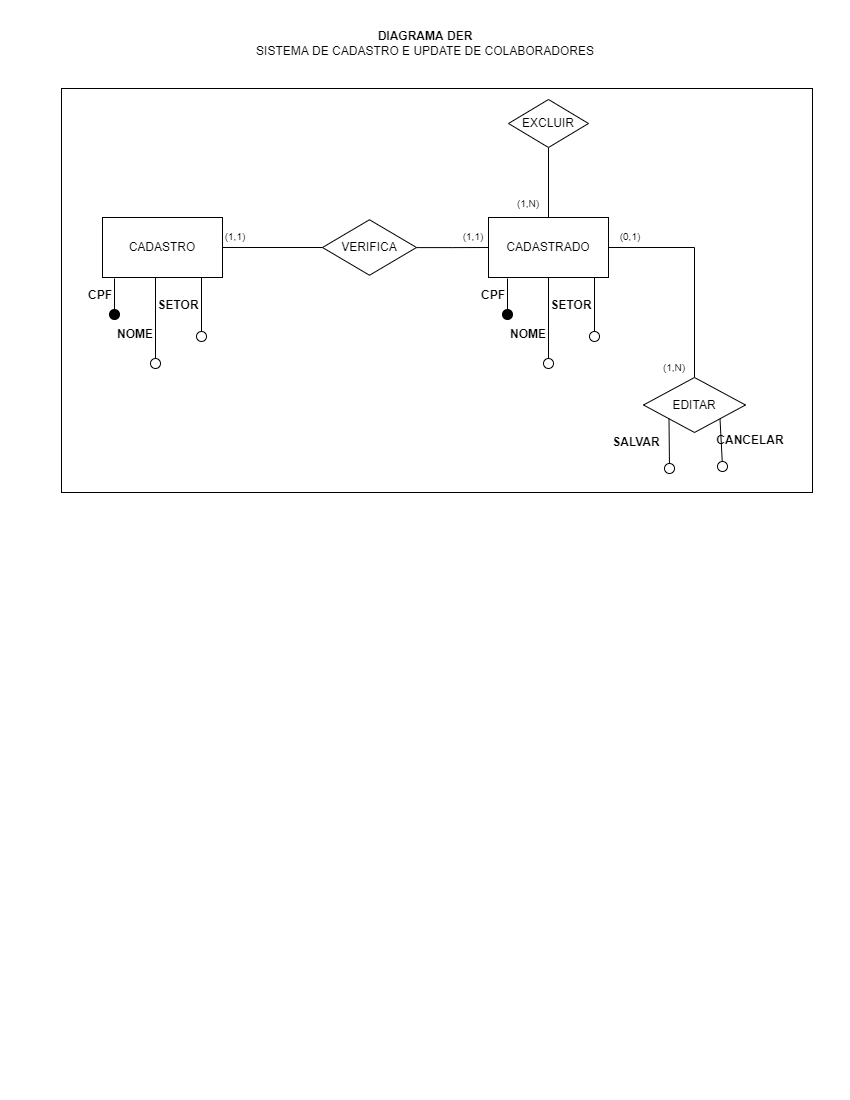

The diagram above was exported from draw.io. Its source (the exported page's mxGraphModel, read from the mxfile embedded in the PNG):
<mxGraphModel dx="868" dy="474" grid="0" gridSize="10" guides="1" tooltips="1" connect="1" arrows="1" fold="1" page="1" pageScale="1" pageWidth="850" pageHeight="1100" math="0" shadow="0" extFonts="Permanent Marker^https://fonts.googleapis.com/css?family=Permanent+Marker">
  <root>
    <mxCell id="0" />
    <mxCell id="1" parent="0" />
    <mxCell id="gRMyoztNse2QcAN9NnNm-72" value="" style="rounded=0;whiteSpace=wrap;html=1;" vertex="1" parent="1">
      <mxGeometry x="61" y="88" width="751" height="404" as="geometry" />
    </mxCell>
    <mxCell id="gRMyoztNse2QcAN9NnNm-34" value="CADASTRO" style="rounded=0;whiteSpace=wrap;html=1;fillColor=#ffffff;gradientColor=none;" vertex="1" parent="1">
      <mxGeometry x="102" y="217" width="120" height="60" as="geometry" />
    </mxCell>
    <mxCell id="gRMyoztNse2QcAN9NnNm-35" value="" style="endArrow=oval;html=1;exitX=0.1;exitY=1.017;exitDx=0;exitDy=0;exitPerimeter=0;endFill=1;endSize=10;" edge="1" parent="1" source="gRMyoztNse2QcAN9NnNm-34">
      <mxGeometry width="50" height="50" relative="1" as="geometry">
        <mxPoint x="144" y="414" as="sourcePoint" />
        <mxPoint x="114" y="314" as="targetPoint" />
      </mxGeometry>
    </mxCell>
    <mxCell id="gRMyoztNse2QcAN9NnNm-38" value="&lt;b&gt;CPF&lt;br&gt;&lt;/b&gt;" style="text;html=1;strokeColor=none;fillColor=none;align=center;verticalAlign=middle;whiteSpace=wrap;rounded=0;" vertex="1" parent="1">
      <mxGeometry x="80" y="285" width="40" height="20" as="geometry" />
    </mxCell>
    <mxCell id="gRMyoztNse2QcAN9NnNm-41" value="" style="endArrow=oval;html=1;exitX=0.1;exitY=1.017;exitDx=0;exitDy=0;exitPerimeter=0;endFill=0;endSize=10;" edge="1" parent="1">
      <mxGeometry width="50" height="50" relative="1" as="geometry">
        <mxPoint x="155" y="277" as="sourcePoint" />
        <mxPoint x="155" y="363" as="targetPoint" />
      </mxGeometry>
    </mxCell>
    <mxCell id="gRMyoztNse2QcAN9NnNm-42" value="" style="endArrow=oval;html=1;exitX=0.1;exitY=1.017;exitDx=0;exitDy=0;exitPerimeter=0;endFill=0;endSize=10;" edge="1" parent="1">
      <mxGeometry width="50" height="50" relative="1" as="geometry">
        <mxPoint x="201" y="277" as="sourcePoint" />
        <mxPoint x="201" y="335.99" as="targetPoint" />
      </mxGeometry>
    </mxCell>
    <mxCell id="gRMyoztNse2QcAN9NnNm-43" value="&lt;b&gt;NOME&lt;/b&gt;" style="text;html=1;strokeColor=none;fillColor=none;align=center;verticalAlign=middle;whiteSpace=wrap;rounded=0;" vertex="1" parent="1">
      <mxGeometry x="115" y="324" width="40" height="20" as="geometry" />
    </mxCell>
    <mxCell id="gRMyoztNse2QcAN9NnNm-44" value="&lt;b&gt;SETOR&lt;/b&gt;" style="text;html=1;strokeColor=none;fillColor=none;align=center;verticalAlign=middle;whiteSpace=wrap;rounded=0;" vertex="1" parent="1">
      <mxGeometry x="158" y="295" width="40" height="20" as="geometry" />
    </mxCell>
    <mxCell id="gRMyoztNse2QcAN9NnNm-49" value="" style="edgeStyle=orthogonalEdgeStyle;rounded=0;orthogonalLoop=1;jettySize=auto;html=1;endArrow=none;endFill=0;endSize=10;" edge="1" parent="1" source="gRMyoztNse2QcAN9NnNm-45" target="gRMyoztNse2QcAN9NnNm-48">
      <mxGeometry relative="1" as="geometry" />
    </mxCell>
    <mxCell id="gRMyoztNse2QcAN9NnNm-45" value="VERIFICA" style="rhombus;whiteSpace=wrap;html=1;fillColor=#ffffff;gradientColor=none;" vertex="1" parent="1">
      <mxGeometry x="322" y="219.25" width="94" height="55.5" as="geometry" />
    </mxCell>
    <mxCell id="gRMyoztNse2QcAN9NnNm-46" value="" style="endArrow=none;html=1;endSize=10;exitX=1;exitY=0.5;exitDx=0;exitDy=0;entryX=0;entryY=0.5;entryDx=0;entryDy=0;" edge="1" parent="1" source="gRMyoztNse2QcAN9NnNm-34" target="gRMyoztNse2QcAN9NnNm-45">
      <mxGeometry width="50" height="50" relative="1" as="geometry">
        <mxPoint x="252" y="279" as="sourcePoint" />
        <mxPoint x="302" y="229" as="targetPoint" />
      </mxGeometry>
    </mxCell>
    <mxCell id="gRMyoztNse2QcAN9NnNm-60" value="" style="edgeStyle=orthogonalEdgeStyle;rounded=0;orthogonalLoop=1;jettySize=auto;html=1;fontSize=10;endArrow=none;endFill=0;endSize=10;" edge="1" parent="1" source="gRMyoztNse2QcAN9NnNm-48" target="gRMyoztNse2QcAN9NnNm-61">
      <mxGeometry relative="1" as="geometry">
        <mxPoint x="705" y="417" as="targetPoint" />
      </mxGeometry>
    </mxCell>
    <mxCell id="gRMyoztNse2QcAN9NnNm-69" value="" style="edgeStyle=orthogonalEdgeStyle;rounded=0;orthogonalLoop=1;jettySize=auto;html=1;fontSize=10;endArrow=none;endFill=0;endSize=10;" edge="1" parent="1" source="gRMyoztNse2QcAN9NnNm-48" target="gRMyoztNse2QcAN9NnNm-68">
      <mxGeometry relative="1" as="geometry" />
    </mxCell>
    <mxCell id="gRMyoztNse2QcAN9NnNm-48" value="CADASTRADO" style="rounded=0;whiteSpace=wrap;html=1;fillColor=#ffffff;gradientColor=none;" vertex="1" parent="1">
      <mxGeometry x="488" y="217" width="120" height="60" as="geometry" />
    </mxCell>
    <mxCell id="gRMyoztNse2QcAN9NnNm-50" value="" style="endArrow=oval;html=1;exitX=0.1;exitY=1.017;exitDx=0;exitDy=0;exitPerimeter=0;endFill=1;endSize=10;" edge="1" parent="1">
      <mxGeometry width="50" height="50" relative="1" as="geometry">
        <mxPoint x="507" y="278.02" as="sourcePoint" />
        <mxPoint x="507" y="314" as="targetPoint" />
      </mxGeometry>
    </mxCell>
    <mxCell id="gRMyoztNse2QcAN9NnNm-51" value="&lt;b&gt;CPF&lt;br&gt;&lt;/b&gt;" style="text;html=1;strokeColor=none;fillColor=none;align=center;verticalAlign=middle;whiteSpace=wrap;rounded=0;" vertex="1" parent="1">
      <mxGeometry x="473" y="285" width="40" height="20" as="geometry" />
    </mxCell>
    <mxCell id="gRMyoztNse2QcAN9NnNm-52" value="" style="endArrow=oval;html=1;exitX=0.1;exitY=1.017;exitDx=0;exitDy=0;exitPerimeter=0;endFill=0;endSize=10;" edge="1" parent="1">
      <mxGeometry width="50" height="50" relative="1" as="geometry">
        <mxPoint x="548" y="277" as="sourcePoint" />
        <mxPoint x="548" y="363" as="targetPoint" />
      </mxGeometry>
    </mxCell>
    <mxCell id="gRMyoztNse2QcAN9NnNm-53" value="" style="endArrow=oval;html=1;exitX=0.1;exitY=1.017;exitDx=0;exitDy=0;exitPerimeter=0;endFill=0;endSize=10;" edge="1" parent="1">
      <mxGeometry width="50" height="50" relative="1" as="geometry">
        <mxPoint x="594" y="277" as="sourcePoint" />
        <mxPoint x="594" y="335.99" as="targetPoint" />
      </mxGeometry>
    </mxCell>
    <mxCell id="gRMyoztNse2QcAN9NnNm-54" value="&lt;b&gt;NOME&lt;/b&gt;" style="text;html=1;strokeColor=none;fillColor=none;align=center;verticalAlign=middle;whiteSpace=wrap;rounded=0;" vertex="1" parent="1">
      <mxGeometry x="508" y="324" width="40" height="20" as="geometry" />
    </mxCell>
    <mxCell id="gRMyoztNse2QcAN9NnNm-55" value="&lt;b&gt;SETOR&lt;/b&gt;" style="text;html=1;strokeColor=none;fillColor=none;align=center;verticalAlign=middle;whiteSpace=wrap;rounded=0;" vertex="1" parent="1">
      <mxGeometry x="551" y="295" width="40" height="20" as="geometry" />
    </mxCell>
    <mxCell id="gRMyoztNse2QcAN9NnNm-56" value="(1,1)" style="text;html=1;strokeColor=none;fillColor=none;align=center;verticalAlign=middle;whiteSpace=wrap;rounded=0;fontSize=10;" vertex="1" parent="1">
      <mxGeometry x="215" y="226" width="40" height="20" as="geometry" />
    </mxCell>
    <mxCell id="gRMyoztNse2QcAN9NnNm-57" value="(1,1)" style="text;html=1;strokeColor=none;fillColor=none;align=center;verticalAlign=middle;whiteSpace=wrap;rounded=0;fontSize=10;" vertex="1" parent="1">
      <mxGeometry x="453" y="226" width="40" height="20" as="geometry" />
    </mxCell>
    <mxCell id="gRMyoztNse2QcAN9NnNm-61" value="&lt;span&gt;EDITAR&lt;/span&gt;" style="rhombus;whiteSpace=wrap;html=1;rounded=0;" vertex="1" parent="1">
      <mxGeometry x="643" y="377" width="102" height="55" as="geometry" />
    </mxCell>
    <mxCell id="gRMyoztNse2QcAN9NnNm-62" value="" style="endArrow=oval;html=1;exitX=0;exitY=1;exitDx=0;exitDy=0;endFill=0;endSize=10;" edge="1" parent="1" source="gRMyoztNse2QcAN9NnNm-61">
      <mxGeometry width="50" height="50" relative="1" as="geometry">
        <mxPoint x="604" y="287" as="sourcePoint" />
        <mxPoint x="669" y="468" as="targetPoint" />
      </mxGeometry>
    </mxCell>
    <mxCell id="gRMyoztNse2QcAN9NnNm-63" value="" style="endArrow=oval;html=1;exitX=1;exitY=1;exitDx=0;exitDy=0;endFill=0;endSize=10;" edge="1" parent="1" source="gRMyoztNse2QcAN9NnNm-61">
      <mxGeometry width="50" height="50" relative="1" as="geometry">
        <mxPoint x="721" y="426" as="sourcePoint" />
        <mxPoint x="722" y="466" as="targetPoint" />
      </mxGeometry>
    </mxCell>
    <mxCell id="gRMyoztNse2QcAN9NnNm-64" value="&lt;b&gt;SALVAR&lt;/b&gt;" style="text;html=1;strokeColor=none;fillColor=none;align=center;verticalAlign=middle;whiteSpace=wrap;rounded=0;" vertex="1" parent="1">
      <mxGeometry x="616" y="432" width="40" height="20" as="geometry" />
    </mxCell>
    <mxCell id="gRMyoztNse2QcAN9NnNm-65" value="&lt;b&gt;CANCELAR&lt;/b&gt;" style="text;html=1;strokeColor=none;fillColor=none;align=center;verticalAlign=middle;whiteSpace=wrap;rounded=0;" vertex="1" parent="1">
      <mxGeometry x="730" y="430" width="40" height="20" as="geometry" />
    </mxCell>
    <mxCell id="gRMyoztNse2QcAN9NnNm-66" value="(0,1)" style="text;html=1;strokeColor=none;fillColor=none;align=center;verticalAlign=middle;whiteSpace=wrap;rounded=0;fontSize=10;" vertex="1" parent="1">
      <mxGeometry x="610" y="226" width="40" height="20" as="geometry" />
    </mxCell>
    <mxCell id="gRMyoztNse2QcAN9NnNm-67" value="(1,N)" style="text;html=1;strokeColor=none;fillColor=none;align=center;verticalAlign=middle;whiteSpace=wrap;rounded=0;fontSize=10;" vertex="1" parent="1">
      <mxGeometry x="654" y="357" width="40" height="20" as="geometry" />
    </mxCell>
    <mxCell id="gRMyoztNse2QcAN9NnNm-68" value="EXCLUIR" style="rhombus;whiteSpace=wrap;html=1;rounded=0;" vertex="1" parent="1">
      <mxGeometry x="508" y="99" width="80" height="48" as="geometry" />
    </mxCell>
    <mxCell id="gRMyoztNse2QcAN9NnNm-70" value="(1,N)" style="text;html=1;strokeColor=none;fillColor=none;align=center;verticalAlign=middle;whiteSpace=wrap;rounded=0;fontSize=10;" vertex="1" parent="1">
      <mxGeometry x="508" y="193" width="40" height="20" as="geometry" />
    </mxCell>
    <mxCell id="gRMyoztNse2QcAN9NnNm-71" value="&lt;b&gt;DIAGRAMA DER&lt;br&gt;&lt;/b&gt;SISTEMA DE CADASTRO E UPDATE DE COLABORADORES" style="text;html=1;strokeColor=none;fillColor=none;align=center;verticalAlign=middle;whiteSpace=wrap;rounded=0;" vertex="1" parent="1">
      <mxGeometry x="253" y="33" width="344" height="20" as="geometry" />
    </mxCell>
  </root>
</mxGraphModel>